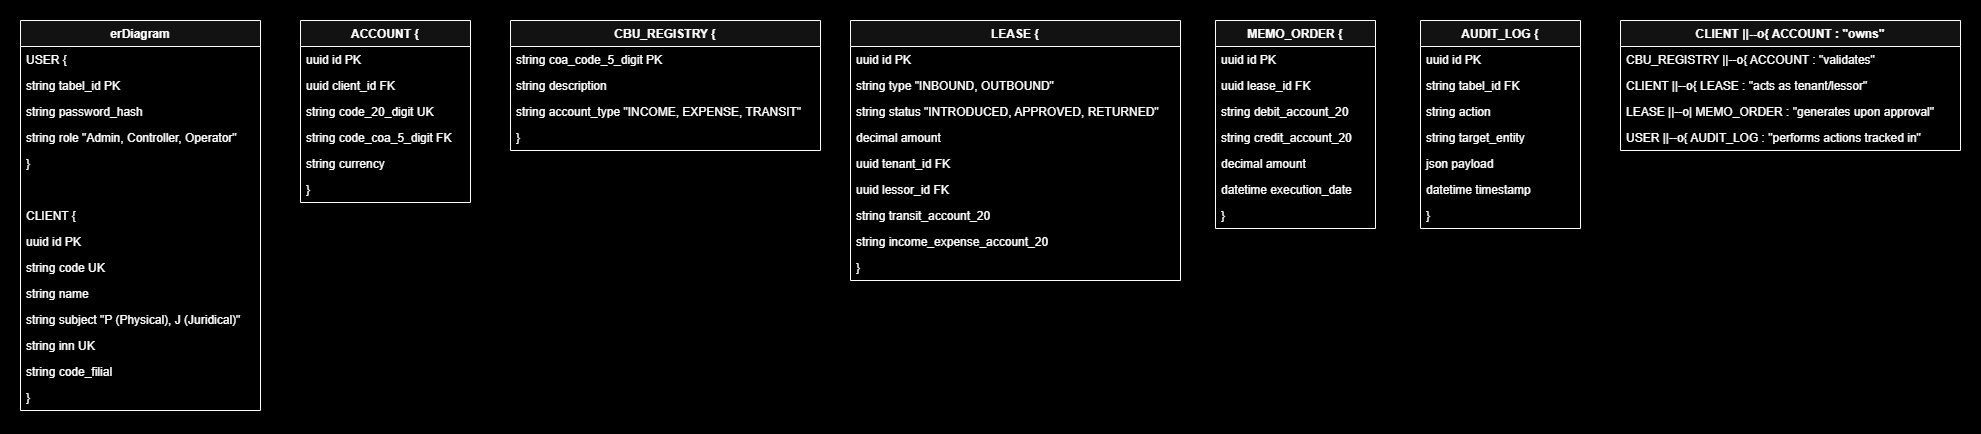

The diagram above was exported from draw.io. Its source (the exported page's mxGraphModel, read from the mxfile embedded in the PNG):
<mxGraphModel dx="2194" dy="1143" grid="1" gridSize="10" guides="1" tooltips="1" connect="1" arrows="1" fold="1" page="1" pageScale="1" pageWidth="850" pageHeight="1100" background="light-dark(#FFFFFF,#000000)" math="0" shadow="0">
  <root>
    <mxCell id="0" />
    <mxCell id="1" parent="0" />
    <mxCell id="Utho5oFJGf_FGTSBliQK-78" parent="1" style="swimlane;fontStyle=1;childLayout=stackLayout;horizontal=1;startSize=26;horizontalStack=0;resizeParent=1;resizeParentMax=0;resizeLast=0;collapsible=1;marginBottom=0;" value="erDiagram" vertex="1">
      <mxGeometry height="390" width="240" x="80" y="320" as="geometry" />
    </mxCell>
    <mxCell id="Utho5oFJGf_FGTSBliQK-79" parent="Utho5oFJGf_FGTSBliQK-78" style="text;strokeColor=none;fillColor=none;align=left;verticalAlign=top;spacingLeft=4;spacingRight=4;overflow=hidden;rotatable=0;points=[[0,0.5],[1,0.5]];portConstraint=eastwest;" value="    USER {" vertex="1">
      <mxGeometry height="26" width="240" y="26" as="geometry" />
    </mxCell>
    <mxCell id="Utho5oFJGf_FGTSBliQK-80" parent="Utho5oFJGf_FGTSBliQK-78" style="text;strokeColor=none;fillColor=none;align=left;verticalAlign=top;spacingLeft=4;spacingRight=4;overflow=hidden;rotatable=0;points=[[0,0.5],[1,0.5]];portConstraint=eastwest;" value="        string tabel_id PK" vertex="1">
      <mxGeometry height="26" width="240" y="52" as="geometry" />
    </mxCell>
    <mxCell id="Utho5oFJGf_FGTSBliQK-81" parent="Utho5oFJGf_FGTSBliQK-78" style="text;strokeColor=none;fillColor=none;align=left;verticalAlign=top;spacingLeft=4;spacingRight=4;overflow=hidden;rotatable=0;points=[[0,0.5],[1,0.5]];portConstraint=eastwest;" value="        string password_hash" vertex="1">
      <mxGeometry height="26" width="240" y="78" as="geometry" />
    </mxCell>
    <mxCell id="Utho5oFJGf_FGTSBliQK-82" parent="Utho5oFJGf_FGTSBliQK-78" style="text;strokeColor=none;fillColor=none;align=left;verticalAlign=top;spacingLeft=4;spacingRight=4;overflow=hidden;rotatable=0;points=[[0,0.5],[1,0.5]];portConstraint=eastwest;" value="        string role &quot;Admin, Controller, Operator&quot;" vertex="1">
      <mxGeometry height="26" width="240" y="104" as="geometry" />
    </mxCell>
    <mxCell id="Utho5oFJGf_FGTSBliQK-83" parent="Utho5oFJGf_FGTSBliQK-78" style="text;strokeColor=none;fillColor=none;align=left;verticalAlign=top;spacingLeft=4;spacingRight=4;overflow=hidden;rotatable=0;points=[[0,0.5],[1,0.5]];portConstraint=eastwest;" value="    }" vertex="1">
      <mxGeometry height="26" width="240" y="130" as="geometry" />
    </mxCell>
    <mxCell id="Utho5oFJGf_FGTSBliQK-84" parent="Utho5oFJGf_FGTSBliQK-78" style="text;strokeColor=none;fillColor=none;align=left;verticalAlign=top;spacingLeft=4;spacingRight=4;overflow=hidden;rotatable=0;points=[[0,0.5],[1,0.5]];portConstraint=eastwest;" value="    " vertex="1">
      <mxGeometry height="26" width="240" y="156" as="geometry" />
    </mxCell>
    <mxCell id="Utho5oFJGf_FGTSBliQK-85" parent="Utho5oFJGf_FGTSBliQK-78" style="text;strokeColor=none;fillColor=none;align=left;verticalAlign=top;spacingLeft=4;spacingRight=4;overflow=hidden;rotatable=0;points=[[0,0.5],[1,0.5]];portConstraint=eastwest;" value="    CLIENT {" vertex="1">
      <mxGeometry height="26" width="240" y="182" as="geometry" />
    </mxCell>
    <mxCell id="Utho5oFJGf_FGTSBliQK-86" parent="Utho5oFJGf_FGTSBliQK-78" style="text;strokeColor=none;fillColor=none;align=left;verticalAlign=top;spacingLeft=4;spacingRight=4;overflow=hidden;rotatable=0;points=[[0,0.5],[1,0.5]];portConstraint=eastwest;" value="        uuid id PK" vertex="1">
      <mxGeometry height="26" width="240" y="208" as="geometry" />
    </mxCell>
    <mxCell id="Utho5oFJGf_FGTSBliQK-87" parent="Utho5oFJGf_FGTSBliQK-78" style="text;strokeColor=none;fillColor=none;align=left;verticalAlign=top;spacingLeft=4;spacingRight=4;overflow=hidden;rotatable=0;points=[[0,0.5],[1,0.5]];portConstraint=eastwest;" value="        string code UK" vertex="1">
      <mxGeometry height="26" width="240" y="234" as="geometry" />
    </mxCell>
    <mxCell id="Utho5oFJGf_FGTSBliQK-88" parent="Utho5oFJGf_FGTSBliQK-78" style="text;strokeColor=none;fillColor=none;align=left;verticalAlign=top;spacingLeft=4;spacingRight=4;overflow=hidden;rotatable=0;points=[[0,0.5],[1,0.5]];portConstraint=eastwest;" value="        string name" vertex="1">
      <mxGeometry height="26" width="240" y="260" as="geometry" />
    </mxCell>
    <mxCell id="Utho5oFJGf_FGTSBliQK-89" parent="Utho5oFJGf_FGTSBliQK-78" style="text;strokeColor=none;fillColor=none;align=left;verticalAlign=top;spacingLeft=4;spacingRight=4;overflow=hidden;rotatable=0;points=[[0,0.5],[1,0.5]];portConstraint=eastwest;" value="        string subject &quot;P (Physical), J (Juridical)&quot;" vertex="1">
      <mxGeometry height="26" width="240" y="286" as="geometry" />
    </mxCell>
    <mxCell id="Utho5oFJGf_FGTSBliQK-90" parent="Utho5oFJGf_FGTSBliQK-78" style="text;strokeColor=none;fillColor=none;align=left;verticalAlign=top;spacingLeft=4;spacingRight=4;overflow=hidden;rotatable=0;points=[[0,0.5],[1,0.5]];portConstraint=eastwest;" value="        string inn UK" vertex="1">
      <mxGeometry height="26" width="240" y="312" as="geometry" />
    </mxCell>
    <mxCell id="Utho5oFJGf_FGTSBliQK-91" parent="Utho5oFJGf_FGTSBliQK-78" style="text;strokeColor=none;fillColor=none;align=left;verticalAlign=top;spacingLeft=4;spacingRight=4;overflow=hidden;rotatable=0;points=[[0,0.5],[1,0.5]];portConstraint=eastwest;" value="        string code_filial" vertex="1">
      <mxGeometry height="26" width="240" y="338" as="geometry" />
    </mxCell>
    <mxCell id="Utho5oFJGf_FGTSBliQK-92" parent="Utho5oFJGf_FGTSBliQK-78" style="text;strokeColor=none;fillColor=none;align=left;verticalAlign=top;spacingLeft=4;spacingRight=4;overflow=hidden;rotatable=0;points=[[0,0.5],[1,0.5]];portConstraint=eastwest;" value="    }" vertex="1">
      <mxGeometry height="26" width="240" y="364" as="geometry" />
    </mxCell>
    <mxCell id="Utho5oFJGf_FGTSBliQK-93" parent="1" style="swimlane;fontStyle=1;childLayout=stackLayout;horizontal=1;startSize=26;horizontalStack=0;resizeParent=1;resizeParentMax=0;resizeLast=0;collapsible=1;marginBottom=0;" value="    ACCOUNT {" vertex="1">
      <mxGeometry height="182" width="170" x="360" y="320" as="geometry" />
    </mxCell>
    <mxCell id="Utho5oFJGf_FGTSBliQK-94" parent="Utho5oFJGf_FGTSBliQK-93" style="text;strokeColor=none;fillColor=none;align=left;verticalAlign=top;spacingLeft=4;spacingRight=4;overflow=hidden;rotatable=0;points=[[0,0.5],[1,0.5]];portConstraint=eastwest;" value="        uuid id PK" vertex="1">
      <mxGeometry height="26" width="170" y="26" as="geometry" />
    </mxCell>
    <mxCell id="Utho5oFJGf_FGTSBliQK-95" parent="Utho5oFJGf_FGTSBliQK-93" style="text;strokeColor=none;fillColor=none;align=left;verticalAlign=top;spacingLeft=4;spacingRight=4;overflow=hidden;rotatable=0;points=[[0,0.5],[1,0.5]];portConstraint=eastwest;" value="        uuid client_id FK" vertex="1">
      <mxGeometry height="26" width="170" y="52" as="geometry" />
    </mxCell>
    <mxCell id="Utho5oFJGf_FGTSBliQK-96" parent="Utho5oFJGf_FGTSBliQK-93" style="text;strokeColor=none;fillColor=none;align=left;verticalAlign=top;spacingLeft=4;spacingRight=4;overflow=hidden;rotatable=0;points=[[0,0.5],[1,0.5]];portConstraint=eastwest;" value="        string code_20_digit UK" vertex="1">
      <mxGeometry height="26" width="170" y="78" as="geometry" />
    </mxCell>
    <mxCell id="Utho5oFJGf_FGTSBliQK-97" parent="Utho5oFJGf_FGTSBliQK-93" style="text;strokeColor=none;fillColor=none;align=left;verticalAlign=top;spacingLeft=4;spacingRight=4;overflow=hidden;rotatable=0;points=[[0,0.5],[1,0.5]];portConstraint=eastwest;" value="        string code_coa_5_digit FK" vertex="1">
      <mxGeometry height="26" width="170" y="104" as="geometry" />
    </mxCell>
    <mxCell id="Utho5oFJGf_FGTSBliQK-98" parent="Utho5oFJGf_FGTSBliQK-93" style="text;strokeColor=none;fillColor=none;align=left;verticalAlign=top;spacingLeft=4;spacingRight=4;overflow=hidden;rotatable=0;points=[[0,0.5],[1,0.5]];portConstraint=eastwest;" value="        string currency" vertex="1">
      <mxGeometry height="26" width="170" y="130" as="geometry" />
    </mxCell>
    <mxCell id="Utho5oFJGf_FGTSBliQK-99" parent="Utho5oFJGf_FGTSBliQK-93" style="text;strokeColor=none;fillColor=none;align=left;verticalAlign=top;spacingLeft=4;spacingRight=4;overflow=hidden;rotatable=0;points=[[0,0.5],[1,0.5]];portConstraint=eastwest;" value="    }" vertex="1">
      <mxGeometry height="26" width="170" y="156" as="geometry" />
    </mxCell>
    <mxCell id="Utho5oFJGf_FGTSBliQK-100" parent="1" style="swimlane;fontStyle=1;childLayout=stackLayout;horizontal=1;startSize=26;horizontalStack=0;resizeParent=1;resizeParentMax=0;resizeLast=0;collapsible=1;marginBottom=0;" value="    CBU_REGISTRY {" vertex="1">
      <mxGeometry height="130" width="310" x="570" y="320" as="geometry" />
    </mxCell>
    <mxCell id="Utho5oFJGf_FGTSBliQK-101" parent="Utho5oFJGf_FGTSBliQK-100" style="text;strokeColor=none;fillColor=none;align=left;verticalAlign=top;spacingLeft=4;spacingRight=4;overflow=hidden;rotatable=0;points=[[0,0.5],[1,0.5]];portConstraint=eastwest;" value="        string coa_code_5_digit PK" vertex="1">
      <mxGeometry height="26" width="310" y="26" as="geometry" />
    </mxCell>
    <mxCell id="Utho5oFJGf_FGTSBliQK-102" parent="Utho5oFJGf_FGTSBliQK-100" style="text;strokeColor=none;fillColor=none;align=left;verticalAlign=top;spacingLeft=4;spacingRight=4;overflow=hidden;rotatable=0;points=[[0,0.5],[1,0.5]];portConstraint=eastwest;" value="        string description" vertex="1">
      <mxGeometry height="26" width="310" y="52" as="geometry" />
    </mxCell>
    <mxCell id="Utho5oFJGf_FGTSBliQK-103" parent="Utho5oFJGf_FGTSBliQK-100" style="text;strokeColor=none;fillColor=none;align=left;verticalAlign=top;spacingLeft=4;spacingRight=4;overflow=hidden;rotatable=0;points=[[0,0.5],[1,0.5]];portConstraint=eastwest;" value="        string account_type &quot;INCOME, EXPENSE, TRANSIT&quot;" vertex="1">
      <mxGeometry height="26" width="310" y="78" as="geometry" />
    </mxCell>
    <mxCell id="Utho5oFJGf_FGTSBliQK-104" parent="Utho5oFJGf_FGTSBliQK-100" style="text;strokeColor=none;fillColor=none;align=left;verticalAlign=top;spacingLeft=4;spacingRight=4;overflow=hidden;rotatable=0;points=[[0,0.5],[1,0.5]];portConstraint=eastwest;" value="    }" vertex="1">
      <mxGeometry height="26" width="310" y="104" as="geometry" />
    </mxCell>
    <mxCell id="Utho5oFJGf_FGTSBliQK-105" parent="1" style="swimlane;fontStyle=1;childLayout=stackLayout;horizontal=1;startSize=26;horizontalStack=0;resizeParent=1;resizeParentMax=0;resizeLast=0;collapsible=1;marginBottom=0;" value="    LEASE {" vertex="1">
      <mxGeometry height="260" width="330" x="910" y="320" as="geometry" />
    </mxCell>
    <mxCell id="Utho5oFJGf_FGTSBliQK-106" parent="Utho5oFJGf_FGTSBliQK-105" style="text;strokeColor=none;fillColor=none;align=left;verticalAlign=top;spacingLeft=4;spacingRight=4;overflow=hidden;rotatable=0;points=[[0,0.5],[1,0.5]];portConstraint=eastwest;" value="        uuid id PK" vertex="1">
      <mxGeometry height="26" width="330" y="26" as="geometry" />
    </mxCell>
    <mxCell id="Utho5oFJGf_FGTSBliQK-107" parent="Utho5oFJGf_FGTSBliQK-105" style="text;strokeColor=none;fillColor=none;align=left;verticalAlign=top;spacingLeft=4;spacingRight=4;overflow=hidden;rotatable=0;points=[[0,0.5],[1,0.5]];portConstraint=eastwest;" value="        string type &quot;INBOUND, OUTBOUND&quot;" vertex="1">
      <mxGeometry height="26" width="330" y="52" as="geometry" />
    </mxCell>
    <mxCell id="Utho5oFJGf_FGTSBliQK-108" parent="Utho5oFJGf_FGTSBliQK-105" style="text;strokeColor=none;fillColor=none;align=left;verticalAlign=top;spacingLeft=4;spacingRight=4;overflow=hidden;rotatable=0;points=[[0,0.5],[1,0.5]];portConstraint=eastwest;" value="        string status &quot;INTRODUCED, APPROVED, RETURNED&quot;" vertex="1">
      <mxGeometry height="26" width="330" y="78" as="geometry" />
    </mxCell>
    <mxCell id="Utho5oFJGf_FGTSBliQK-109" parent="Utho5oFJGf_FGTSBliQK-105" style="text;strokeColor=none;fillColor=none;align=left;verticalAlign=top;spacingLeft=4;spacingRight=4;overflow=hidden;rotatable=0;points=[[0,0.5],[1,0.5]];portConstraint=eastwest;" value="        decimal amount" vertex="1">
      <mxGeometry height="26" width="330" y="104" as="geometry" />
    </mxCell>
    <mxCell id="Utho5oFJGf_FGTSBliQK-110" parent="Utho5oFJGf_FGTSBliQK-105" style="text;strokeColor=none;fillColor=none;align=left;verticalAlign=top;spacingLeft=4;spacingRight=4;overflow=hidden;rotatable=0;points=[[0,0.5],[1,0.5]];portConstraint=eastwest;" value="        uuid tenant_id FK" vertex="1">
      <mxGeometry height="26" width="330" y="130" as="geometry" />
    </mxCell>
    <mxCell id="Utho5oFJGf_FGTSBliQK-111" parent="Utho5oFJGf_FGTSBliQK-105" style="text;strokeColor=none;fillColor=none;align=left;verticalAlign=top;spacingLeft=4;spacingRight=4;overflow=hidden;rotatable=0;points=[[0,0.5],[1,0.5]];portConstraint=eastwest;" value="        uuid lessor_id FK" vertex="1">
      <mxGeometry height="26" width="330" y="156" as="geometry" />
    </mxCell>
    <mxCell id="Utho5oFJGf_FGTSBliQK-112" parent="Utho5oFJGf_FGTSBliQK-105" style="text;strokeColor=none;fillColor=none;align=left;verticalAlign=top;spacingLeft=4;spacingRight=4;overflow=hidden;rotatable=0;points=[[0,0.5],[1,0.5]];portConstraint=eastwest;" value="        string transit_account_20" vertex="1">
      <mxGeometry height="26" width="330" y="182" as="geometry" />
    </mxCell>
    <mxCell id="Utho5oFJGf_FGTSBliQK-113" parent="Utho5oFJGf_FGTSBliQK-105" style="text;strokeColor=none;fillColor=none;align=left;verticalAlign=top;spacingLeft=4;spacingRight=4;overflow=hidden;rotatable=0;points=[[0,0.5],[1,0.5]];portConstraint=eastwest;" value="        string income_expense_account_20" vertex="1">
      <mxGeometry height="26" width="330" y="208" as="geometry" />
    </mxCell>
    <mxCell id="Utho5oFJGf_FGTSBliQK-114" parent="Utho5oFJGf_FGTSBliQK-105" style="text;strokeColor=none;fillColor=none;align=left;verticalAlign=top;spacingLeft=4;spacingRight=4;overflow=hidden;rotatable=0;points=[[0,0.5],[1,0.5]];portConstraint=eastwest;" value="    }" vertex="1">
      <mxGeometry height="26" width="330" y="234" as="geometry" />
    </mxCell>
    <mxCell id="Utho5oFJGf_FGTSBliQK-115" parent="1" style="swimlane;fontStyle=1;childLayout=stackLayout;horizontal=1;startSize=26;horizontalStack=0;resizeParent=1;resizeParentMax=0;resizeLast=0;collapsible=1;marginBottom=0;" value="    MEMO_ORDER {" vertex="1">
      <mxGeometry height="208" width="160" x="1275" y="320" as="geometry" />
    </mxCell>
    <mxCell id="Utho5oFJGf_FGTSBliQK-116" parent="Utho5oFJGf_FGTSBliQK-115" style="text;strokeColor=none;fillColor=none;align=left;verticalAlign=top;spacingLeft=4;spacingRight=4;overflow=hidden;rotatable=0;points=[[0,0.5],[1,0.5]];portConstraint=eastwest;" value="        uuid id PK" vertex="1">
      <mxGeometry height="26" width="160" y="26" as="geometry" />
    </mxCell>
    <mxCell id="Utho5oFJGf_FGTSBliQK-117" parent="Utho5oFJGf_FGTSBliQK-115" style="text;strokeColor=none;fillColor=none;align=left;verticalAlign=top;spacingLeft=4;spacingRight=4;overflow=hidden;rotatable=0;points=[[0,0.5],[1,0.5]];portConstraint=eastwest;" value="        uuid lease_id FK" vertex="1">
      <mxGeometry height="26" width="160" y="52" as="geometry" />
    </mxCell>
    <mxCell id="Utho5oFJGf_FGTSBliQK-118" parent="Utho5oFJGf_FGTSBliQK-115" style="text;strokeColor=none;fillColor=none;align=left;verticalAlign=top;spacingLeft=4;spacingRight=4;overflow=hidden;rotatable=0;points=[[0,0.5],[1,0.5]];portConstraint=eastwest;" value="        string debit_account_20" vertex="1">
      <mxGeometry height="26" width="160" y="78" as="geometry" />
    </mxCell>
    <mxCell id="Utho5oFJGf_FGTSBliQK-119" parent="Utho5oFJGf_FGTSBliQK-115" style="text;strokeColor=none;fillColor=none;align=left;verticalAlign=top;spacingLeft=4;spacingRight=4;overflow=hidden;rotatable=0;points=[[0,0.5],[1,0.5]];portConstraint=eastwest;" value="        string credit_account_20" vertex="1">
      <mxGeometry height="26" width="160" y="104" as="geometry" />
    </mxCell>
    <mxCell id="Utho5oFJGf_FGTSBliQK-120" parent="Utho5oFJGf_FGTSBliQK-115" style="text;strokeColor=none;fillColor=none;align=left;verticalAlign=top;spacingLeft=4;spacingRight=4;overflow=hidden;rotatable=0;points=[[0,0.5],[1,0.5]];portConstraint=eastwest;" value="        decimal amount" vertex="1">
      <mxGeometry height="26" width="160" y="130" as="geometry" />
    </mxCell>
    <mxCell id="Utho5oFJGf_FGTSBliQK-121" parent="Utho5oFJGf_FGTSBliQK-115" style="text;strokeColor=none;fillColor=none;align=left;verticalAlign=top;spacingLeft=4;spacingRight=4;overflow=hidden;rotatable=0;points=[[0,0.5],[1,0.5]];portConstraint=eastwest;" value="        datetime execution_date" vertex="1">
      <mxGeometry height="26" width="160" y="156" as="geometry" />
    </mxCell>
    <mxCell id="Utho5oFJGf_FGTSBliQK-122" parent="Utho5oFJGf_FGTSBliQK-115" style="text;strokeColor=none;fillColor=none;align=left;verticalAlign=top;spacingLeft=4;spacingRight=4;overflow=hidden;rotatable=0;points=[[0,0.5],[1,0.5]];portConstraint=eastwest;" value="    }" vertex="1">
      <mxGeometry height="26" width="160" y="182" as="geometry" />
    </mxCell>
    <mxCell id="Utho5oFJGf_FGTSBliQK-123" parent="1" style="swimlane;fontStyle=1;childLayout=stackLayout;horizontal=1;startSize=26;horizontalStack=0;resizeParent=1;resizeParentMax=0;resizeLast=0;collapsible=1;marginBottom=0;" value="    AUDIT_LOG {" vertex="1">
      <mxGeometry height="208" width="160" x="1480" y="320" as="geometry" />
    </mxCell>
    <mxCell id="Utho5oFJGf_FGTSBliQK-124" parent="Utho5oFJGf_FGTSBliQK-123" style="text;strokeColor=none;fillColor=none;align=left;verticalAlign=top;spacingLeft=4;spacingRight=4;overflow=hidden;rotatable=0;points=[[0,0.5],[1,0.5]];portConstraint=eastwest;" value="        uuid id PK" vertex="1">
      <mxGeometry height="26" width="160" y="26" as="geometry" />
    </mxCell>
    <mxCell id="Utho5oFJGf_FGTSBliQK-125" parent="Utho5oFJGf_FGTSBliQK-123" style="text;strokeColor=none;fillColor=none;align=left;verticalAlign=top;spacingLeft=4;spacingRight=4;overflow=hidden;rotatable=0;points=[[0,0.5],[1,0.5]];portConstraint=eastwest;" value="        string tabel_id FK" vertex="1">
      <mxGeometry height="26" width="160" y="52" as="geometry" />
    </mxCell>
    <mxCell id="Utho5oFJGf_FGTSBliQK-126" parent="Utho5oFJGf_FGTSBliQK-123" style="text;strokeColor=none;fillColor=none;align=left;verticalAlign=top;spacingLeft=4;spacingRight=4;overflow=hidden;rotatable=0;points=[[0,0.5],[1,0.5]];portConstraint=eastwest;" value="        string action" vertex="1">
      <mxGeometry height="26" width="160" y="78" as="geometry" />
    </mxCell>
    <mxCell id="Utho5oFJGf_FGTSBliQK-127" parent="Utho5oFJGf_FGTSBliQK-123" style="text;strokeColor=none;fillColor=none;align=left;verticalAlign=top;spacingLeft=4;spacingRight=4;overflow=hidden;rotatable=0;points=[[0,0.5],[1,0.5]];portConstraint=eastwest;" value="        string target_entity" vertex="1">
      <mxGeometry height="26" width="160" y="104" as="geometry" />
    </mxCell>
    <mxCell id="Utho5oFJGf_FGTSBliQK-128" parent="Utho5oFJGf_FGTSBliQK-123" style="text;strokeColor=none;fillColor=none;align=left;verticalAlign=top;spacingLeft=4;spacingRight=4;overflow=hidden;rotatable=0;points=[[0,0.5],[1,0.5]];portConstraint=eastwest;" value="        json payload" vertex="1">
      <mxGeometry height="26" width="160" y="130" as="geometry" />
    </mxCell>
    <mxCell id="Utho5oFJGf_FGTSBliQK-129" parent="Utho5oFJGf_FGTSBliQK-123" style="text;strokeColor=none;fillColor=none;align=left;verticalAlign=top;spacingLeft=4;spacingRight=4;overflow=hidden;rotatable=0;points=[[0,0.5],[1,0.5]];portConstraint=eastwest;" value="        datetime timestamp" vertex="1">
      <mxGeometry height="26" width="160" y="156" as="geometry" />
    </mxCell>
    <mxCell id="Utho5oFJGf_FGTSBliQK-130" parent="Utho5oFJGf_FGTSBliQK-123" style="text;strokeColor=none;fillColor=none;align=left;verticalAlign=top;spacingLeft=4;spacingRight=4;overflow=hidden;rotatable=0;points=[[0,0.5],[1,0.5]];portConstraint=eastwest;" value="    }" vertex="1">
      <mxGeometry height="26" width="160" y="182" as="geometry" />
    </mxCell>
    <mxCell id="Utho5oFJGf_FGTSBliQK-131" parent="1" style="swimlane;fontStyle=1;childLayout=stackLayout;horizontal=1;startSize=26;horizontalStack=0;resizeParent=1;resizeParentMax=0;resizeLast=0;collapsible=1;marginBottom=0;" value="    CLIENT ||--o{ ACCOUNT : &quot;owns&quot;" vertex="1">
      <mxGeometry height="130" width="340" x="1680" y="320" as="geometry" />
    </mxCell>
    <mxCell id="Utho5oFJGf_FGTSBliQK-132" parent="Utho5oFJGf_FGTSBliQK-131" style="text;strokeColor=none;fillColor=none;align=left;verticalAlign=top;spacingLeft=4;spacingRight=4;overflow=hidden;rotatable=0;points=[[0,0.5],[1,0.5]];portConstraint=eastwest;" value="    CBU_REGISTRY ||--o{ ACCOUNT : &quot;validates&quot;" vertex="1">
      <mxGeometry height="26" width="340" y="26" as="geometry" />
    </mxCell>
    <mxCell id="Utho5oFJGf_FGTSBliQK-133" parent="Utho5oFJGf_FGTSBliQK-131" style="text;strokeColor=none;fillColor=none;align=left;verticalAlign=top;spacingLeft=4;spacingRight=4;overflow=hidden;rotatable=0;points=[[0,0.5],[1,0.5]];portConstraint=eastwest;" value="    CLIENT ||--o{ LEASE : &quot;acts as tenant/lessor&quot;" vertex="1">
      <mxGeometry height="26" width="340" y="52" as="geometry" />
    </mxCell>
    <mxCell id="Utho5oFJGf_FGTSBliQK-134" parent="Utho5oFJGf_FGTSBliQK-131" style="text;strokeColor=none;fillColor=none;align=left;verticalAlign=top;spacingLeft=4;spacingRight=4;overflow=hidden;rotatable=0;points=[[0,0.5],[1,0.5]];portConstraint=eastwest;" value="    LEASE ||--o| MEMO_ORDER : &quot;generates upon approval&quot;" vertex="1">
      <mxGeometry height="26" width="340" y="78" as="geometry" />
    </mxCell>
    <mxCell id="Utho5oFJGf_FGTSBliQK-135" parent="Utho5oFJGf_FGTSBliQK-131" style="text;strokeColor=none;fillColor=none;align=left;verticalAlign=top;spacingLeft=4;spacingRight=4;overflow=hidden;rotatable=0;points=[[0,0.5],[1,0.5]];portConstraint=eastwest;" value="    USER ||--o{ AUDIT_LOG : &quot;performs actions tracked in&quot;" vertex="1">
      <mxGeometry height="26" width="340" y="104" as="geometry" />
    </mxCell>
  </root>
</mxGraphModel>